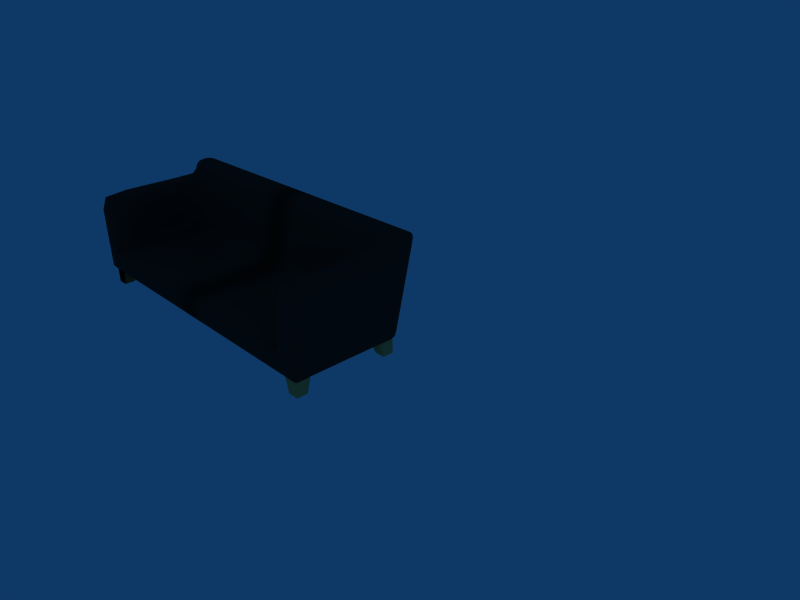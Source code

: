# Source: sofa.blend  (saved by Blender 2.45.0; exported with 4.5.12 LTS)
import bpy
from mathutils import Matrix  # noqa: F401  (used for matrix-valued properties, if any)

bpy.ops.wm.read_factory_settings(use_empty=True)
scene = bpy.context.scene
scene.name = 'Scene'

# ---- collections
col_collection_1 = bpy.data.collections.new('Collection 1'); scene.collection.children.link(col_collection_1)

# ---- materials (node trees are filled in below, after node groups)
mat_bareoak = bpy.data.materials.new('bareoak')
mat_bareoak.alpha_threshold = 0.0
mat_bareoak.diffuse_color = (0.9353, 0.6797, 0.3789, 1.0)
mat_bareoak.roughness = 0.5
mat_bareoak.specular_intensity = 0.01
mat_bareoak.line_color = (0.0, 0.0, 0.0, 1.0)
mat_leather = bpy.data.materials.new('Leather')
mat_leather.alpha_threshold = 0.0
mat_leather.diffuse_color = (0.1444, 0.1444, 0.1444, 1.0)
mat_leather.roughness = 0.5
mat_leather.specular_intensity = 0.8592
mat_leather.line_color = (0.0, 0.0, 0.0, 1.0)
mat_material = bpy.data.materials.new('Material')
mat_material.alpha_threshold = 0.0
mat_material.roughness = 0.5
mat_material.line_color = (0.0, 0.0, 0.0, 1.0)

# ---- material node trees

# ---- world
world_world = bpy.data.worlds.new('World'); scene.world = world_world
world_world.color = (0.05656, 0.2208, 0.4)
world_world.use_sun_shadow = False
world_world.sun_shadow_jitter_overblur = 0.0
world_world.cycles.sampling_method = 'MANUAL'
world_world.cycles.sample_map_resolution = 256

# ---- cameras
cam_camera = bpy.data.cameras.new('Camera')
cam_camera.passepartout_alpha = 0.2
cam_camera.clip_end = 100.0
cam_camera.lens = 35.0
cam_camera.ortho_scale = 7.314
cam_camera.show_passepartout = False
cam_camera.show_safe_areas = True
cam_camera.dof.focus_distance = 0.0
cam_camera.dof.aperture_fstop = 128.0

# ---- lights
light_spot = bpy.data.lights.new('Spot', 'POINT')
light_spot.transmission_factor = 0.0
light_spot.cutoff_distance = 30.0
light_spot.energy = 100.0
light_spot.shadow_buffer_clip_start = 1.001
light_spot.shadow_soft_size = 1.0
light_spot.shadow_maximum_resolution = 0.006
light_spot.use_absolute_resolution = True
light_spot.cycles.use_multiple_importance_sampling = False

# ---- meshes
me_cube_011 = bpy.data.meshes.new('Cube.011')
me_cube_011.from_pydata([(0.5, 0.5, -1.0), (0.5, -1.0, -1.0), (-1.0, -1.0, -1.0), (-1.0, 0.5, -1.0), (1.0, 1.0, 1.0), (1.0, -1.0, 1.0), (-1.0, -1.0, 1.0), (-1.0, 1.0, 1.0)], [], [(0, 1, 2, 3), (4, 7, 6, 5), (0, 4, 5, 1), (1, 5, 6, 2), (2, 6, 7, 3), (4, 0, 3, 7)])
me_cube_011.materials.append(mat_bareoak)
me_cube_011.use_remesh_preserve_volume = False
me_cube_011.use_remesh_preserve_attributes = False
me_cube_011.use_mirror_vertex_groups = False
me_cube_011.update()
me_cube_010 = bpy.data.meshes.new('Cube.010')
me_cube_010.from_pydata([(0.5, 0.5, -1.0), (0.5, -1.0, -1.0), (-1.0, -1.0, -1.0), (-1.0, 0.5, -1.0), (1.0, 1.0, 1.0), (1.0, -1.0, 1.0), (-1.0, -1.0, 1.0), (-1.0, 1.0, 1.0)], [], [(0, 1, 2, 3), (4, 7, 6, 5), (0, 4, 5, 1), (1, 5, 6, 2), (2, 6, 7, 3), (4, 0, 3, 7)])
me_cube_010.materials.append(mat_bareoak)
me_cube_010.use_remesh_preserve_volume = False
me_cube_010.use_remesh_preserve_attributes = False
me_cube_010.use_mirror_vertex_groups = False
me_cube_010.update()
me_cube_009 = bpy.data.meshes.new('Cube.009')
me_cube_009.from_pydata([(0.5, 0.5, -1.0), (0.5, -1.0, -1.0), (-1.0, -1.0, -1.0), (-1.0, 0.5, -1.0), (1.0, 1.0, 1.0), (1.0, -1.0, 1.0), (-1.0, -1.0, 1.0), (-1.0, 1.0, 1.0)], [], [(0, 1, 2, 3), (4, 7, 6, 5), (0, 4, 5, 1), (1, 5, 6, 2), (2, 6, 7, 3), (4, 0, 3, 7)])
me_cube_009.materials.append(mat_bareoak)
me_cube_009.use_remesh_preserve_volume = False
me_cube_009.use_remesh_preserve_attributes = False
me_cube_009.use_mirror_vertex_groups = False
me_cube_009.update()
me_cube_008 = bpy.data.meshes.new('Cube.008')
me_cube_008.from_pydata([(0.5, 0.5, -1.0), (0.5, -1.0, -1.0), (-1.0, -1.0, -1.0), (-1.0, 0.5, -1.0), (1.0, 1.0, 1.0), (1.0, -1.0, 1.0), (-1.0, -1.0, 1.0), (-1.0, 1.0, 1.0)], [], [(0, 1, 2, 3), (4, 7, 6, 5), (0, 4, 5, 1), (1, 5, 6, 2), (2, 6, 7, 3), (4, 0, 3, 7)])
me_cube_008.materials.append(mat_bareoak)
me_cube_008.use_remesh_preserve_volume = False
me_cube_008.use_remesh_preserve_attributes = False
me_cube_008.use_mirror_vertex_groups = False
me_cube_008.update()
me_cube_007 = bpy.data.meshes.new('Cube.007')
me_cube_007.from_pydata([(0.5, 0.5, -1.0), (0.5, -1.0, -1.0), (-1.0, -1.0, -1.0), (-1.0, 0.5, -1.0), (1.0, 1.0, 1.0), (1.0, -1.0, 1.0), (-1.0, -1.0, 1.0), (-1.0, 1.0, 1.0)], [], [(0, 1, 2, 3), (4, 7, 6, 5), (0, 4, 5, 1), (1, 5, 6, 2), (2, 6, 7, 3), (4, 0, 3, 7)])
me_cube_007.materials.append(mat_bareoak)
me_cube_007.use_remesh_preserve_volume = False
me_cube_007.use_remesh_preserve_attributes = False
me_cube_007.use_mirror_vertex_groups = False
me_cube_007.update()
me_cube_006 = bpy.data.meshes.new('Cube.006')
me_cube_006.from_pydata([(0.5, 0.5, -1.0), (0.5, -1.0, -1.0), (-1.0, -1.0, -1.0), (-1.0, 0.5, -1.0), (1.0, 1.0, 1.0), (1.0, -1.0, 1.0), (-1.0, -1.0, 1.0), (-1.0, 1.0, 1.0)], [], [(0, 1, 2, 3), (4, 7, 6, 5), (0, 4, 5, 1), (1, 5, 6, 2), (2, 6, 7, 3), (4, 0, 3, 7)])
me_cube_006.materials.append(mat_bareoak)
me_cube_006.use_remesh_preserve_volume = False
me_cube_006.use_remesh_preserve_attributes = False
me_cube_006.use_mirror_vertex_groups = False
me_cube_006.update()
me_cube_004 = bpy.data.meshes.new('Cube.004')
me_cube_004.from_pydata([(0.5, 0.5, -1.0), (0.5, -1.0, -1.0), (-1.0, -1.0, -1.0), (-1.0, 0.5, -1.0), (1.0, 1.0, 1.0), (1.0, -1.0, 1.0), (-1.0, -1.0, 1.0), (-1.0, 1.0, 1.0)], [], [(0, 1, 2, 3), (4, 7, 6, 5), (0, 4, 5, 1), (1, 5, 6, 2), (2, 6, 7, 3), (4, 0, 3, 7)])
me_cube_004.materials.append(mat_bareoak)
me_cube_004.use_remesh_preserve_volume = False
me_cube_004.use_remesh_preserve_attributes = False
me_cube_004.use_mirror_vertex_groups = False
me_cube_004.update()
me_cube_005 = bpy.data.meshes.new('Cube.005')
me_cube_005.from_pydata([(3.031, 6.923, -25.5), (1.0, -1.0, -25.5), (-1.0, -1.0, -25.5), (1.031, 6.923, -25.5), (1.0, -1.0, -23.92), (3.031, 6.923, -23.92), (-1.0, -1.0, -23.92), (1.031, 6.923, -23.92), (2.746, 5.814, -25.5), (0.7464, 5.814, -25.5), (2.746, 5.814, -23.92), (0.7464, 5.814, -23.92), (1.515, 1.01, -25.5), (-0.4848, 1.01, -25.5), (1.515, 1.01, -23.92), (-0.4848, 1.01, -23.92), (-8.298, 1.002, -23.92), (-8.3, 5.8, -23.9), (-8.3, 5.8, -25.5), (-8.298, 1.002, -25.5), (-8.3, -1.0, -25.5), (-8.3, -1.0, -23.92), (3.031, 6.923, -12.25), (1.0, -1.0, -12.25), (-1.0, -1.0, -12.25), (1.031, 6.923, -12.25), (3.031, 6.923, 1.0), (1.0, -1.0, 1.0), (-1.0, -1.0, 1.0), (1.031, 6.923, 1.0), (1.0, -1.0, -0.5829), (3.031, 6.923, -0.5829), (-1.0, -1.0, -0.5829), (1.031, 6.923, -0.5829), (2.746, 5.814, -12.25), (0.7464, 5.814, -12.25), (2.746, 5.814, 1.0), (0.7464, 5.814, 1.0), (2.746, 5.814, -0.5829), (0.7464, 5.814, -0.5829), (1.515, 1.01, -12.25), (-0.4848, 1.01, -12.25), (1.515, 1.01, 1.0), (-0.4848, 1.01, 1.0), (1.515, 1.01, -0.5829), (-0.4848, 1.01, -0.5829), (-8.298, 1.002, -12.25), (-8.298, 1.002, -0.5829), (-8.3, 5.8, -0.6), (-8.3, 5.8, 1.0), (-8.298, 1.002, 1.0), (-8.3, -1.0, 1.0), (-8.3, -1.0, -12.25), (-8.3, -1.0, -0.58)], [], [(23, 4, 6, 24), (4, 1, 2, 6), (5, 22, 25, 7), (0, 5, 7, 3), (8, 0, 3, 9), (34, 22, 5, 10), (0, 8, 10, 5), (11, 7, 25, 35), (9, 3, 7, 11), (9, 13, 12, 8), (13, 2, 1, 12), (10, 14, 40, 34), (14, 4, 23, 40), (8, 12, 14, 10), (12, 1, 4, 14), (15, 11, 35, 41), (15, 41, 46, 16), (11, 15, 16, 17), (13, 9, 18, 19), (2, 13, 19, 20), (9, 11, 17, 18), (6, 2, 20, 21), (24, 6, 21, 52), (19, 18, 17, 16), (20, 19, 16, 21), (21, 16, 46, 52), (23, 30, 32, 24), (30, 27, 28, 32), (31, 22, 25, 33), (33, 29, 26, 31), (22, 34, 35, 25), (29, 37, 36, 26), (34, 22, 31, 38), (26, 36, 38, 31), (39, 33, 25, 35), (37, 29, 33, 39), (24, 41, 40, 23), (41, 35, 34, 40), (37, 43, 42, 36), (43, 28, 27, 42), (38, 44, 40, 34), (44, 30, 23, 40), (36, 42, 44, 38), (42, 27, 30, 44), (45, 39, 35, 41), (45, 41, 46, 47), (39, 45, 47, 48), (43, 37, 49, 50), (28, 43, 50, 51), (41, 24, 52, 46), (37, 39, 48, 49), (32, 28, 51, 53), (24, 32, 53, 52), (50, 49, 48, 47), (51, 50, 47, 53), (53, 47, 46, 52)])
me_cube_005.polygons.foreach_set('use_smooth', [True] * 56)
_k = {(1, 2): 0.67843, (0, 3): 0.67843, (1, 4): 0.81961, (0, 5): 0.07843, (2, 6): 0.67843, (3, 7): 0.08627, (4, 6): 0.67843, (5, 7): 0.67843, (0, 8): 0.67843, (3, 9): 0.67843, (5, 10): 0.67843, (7, 11): 0.67843, (8, 9): 0.67843, (8, 10): 0.67843, (9, 11): 0.46667, (1, 12): 0.67843, (8, 12): 0.67843, (2, 13): 0.67843, (9, 13): 0.67843, (10, 14): 0.67843, (4, 14): 0.67843, (11, 15): 0.98039, (12, 13): 0.67843, (12, 14): 0.67843, (15, 16): 1.0, (16, 17): 0.67843, (11, 17): 0.67843, (9, 18): 0.67843, (18, 19): 0.67843, (13, 19): 0.67843, (19, 20): 0.67843, (2, 20): 0.67843, (17, 18): 0.67843, (20, 21): 0.81961, (6, 21): 0.67843, (16, 19): 0.67843, (16, 21): 0.67843, (23, 24): 0.67843, (22, 25): 0.67843, (27, 28): 0.67843, (26, 29): 0.67843, (23, 30): 0.81961, (27, 30): 0.81961, (22, 31): 0.07843, (26, 31): 0.07843, (24, 32): 0.67843, (28, 32): 0.67843, (25, 33): 0.08627, (29, 33): 0.08627, (30, 32): 0.67843, (31, 33): 0.67843, (22, 34): 0.67843, (25, 35): 0.67843, (26, 36): 0.67843, (29, 37): 0.67843, (31, 38): 0.67843, (33, 39): 0.67843, (34, 35): 0.67843, (36, 37): 0.67843, (34, 38): 0.67843, (36, 38): 0.67843, (35, 39): 0.46667, (37, 39): 0.46667, (23, 40): 0.67843, (34, 40): 0.67843, (24, 41): 0.67843, (35, 41): 0.67843, (27, 42): 0.67843, (36, 42): 0.67843, (28, 43): 0.67843, (37, 43): 0.67843, (38, 44): 0.67843, (30, 44): 0.67843, (39, 45): 0.98039, (40, 41): 0.67843, (42, 43): 0.67843, (40, 44): 0.67843, (42, 44): 0.67843, (41, 45): 0.67843, (41, 46): 0.67843, (46, 47): 0.67843, (45, 47): 1.0, (47, 48): 0.67843, (39, 48): 0.67843, (37, 49): 0.67843, (49, 50): 0.67843, (43, 50): 0.67843, (50, 51): 0.67843, (28, 51): 0.67843, (24, 52): 0.67843, (46, 52): 0.67843, (48, 49): 0.67843, (51, 53): 0.81961, (32, 53): 0.67843, (52, 53): 0.81961, (47, 50): 0.67843, (47, 53): 0.67843, (21, 52): 0.81961, (6, 24): 0.67843, (4, 23): 0.81961, (16, 46): 0.67843, (15, 41): 0.67843, (14, 40): 0.67843, (11, 35): 0.46667, (10, 34): 0.67843, (7, 25): 0.08627, (5, 22): 0.07843}
me_cube_005.attributes.new('crease_edge', 'FLOAT', 'EDGE').data.foreach_set('value', [_k.get((min(e.vertices), max(e.vertices)), 0.0) for e in me_cube_005.edges])
me_cube_005.materials.append(mat_leather)
me_cube_005.use_remesh_preserve_volume = False
me_cube_005.use_remesh_preserve_attributes = False
me_cube_005.use_mirror_vertex_groups = False
me_cube_005.update()
me_cube_002 = bpy.data.meshes.new('Cube.002')
me_cube_002.from_pydata([(-0.3175, 1.574, 9.034), (-0.3175, -1.574, 9.034), (18.01, -1.574, 9.034), (18.01, 1.574, 9.034), (-0.3175, 1.574, -7.349), (-0.3174, -1.574, -7.349), (18.01, -1.574, -7.349), (18.01, 1.574, -7.349), (18.01, -1.574, -7.349), (18.01, 1.574, 9.034), (18.01, -1.574, 9.034), (20.02, -1.574, 9.034), (20.02, 1.574, 9.034), (20.02, -1.574, -7.349), (20.02, 1.574, -7.349), (20.02, 8.637, -7.349), (20.02, 8.637, 9.034), (18.01, 8.637, 9.034), (18.01, 8.637, -7.349), (18.01, 8.637, -7.349), (18.01, 8.637, 9.034), (18.01, 8.637, -9.453), (18.01, 8.637, -9.453), (18.01, 1.574, -9.453), (20.02, 8.637, -9.453), (20.02, 1.574, -9.453), (20.02, -1.574, -9.453), (18.01, -1.574, -9.453), (18.01, -1.574, -9.453), (-0.3175, 1.574, -9.453), (-0.3174, -1.574, -9.453), (-0.3175, 1.574, -9.453), (18.01, 1.574, -9.453), (18.01, -1.574, -9.453), (-0.3174, -1.574, -9.453), (18.01, -1.574, -9.453), (18.01, 1.574, -9.453), (20.02, 1.574, -9.453), (20.02, -1.574, -9.453), (18.01, 1.574, -9.453), (-0.3175, 1.574, -7.349), (-0.3175, 1.574, -9.453), (18.01, 1.574, -9.453), (18.01, 1.574, -7.349), (18.01, 8.637, -7.349), (-0.3175, 8.637, -7.349), (18.01, 8.637, -9.453), (-0.3175, 8.637, -9.453), (-0.3175, 10.25, -7.349), (-0.3175, 10.25, -9.453), (18.01, 10.25, -9.453), (18.01, 10.25, -7.349), (18.01, 10.25, -9.453), (20.02, 10.25, -9.453), (20.02, 10.25, -7.349), (18.01, 10.25, -7.349)], [], [(0, 1, 2, 3), (0, 4, 5, 1), (1, 5, 6, 2), (4, 0, 3, 7), (2, 6, 8, 10), (3, 2, 10, 9), (9, 10, 11, 12), (10, 8, 13, 11), (11, 13, 14, 12), (12, 14, 15, 16), (9, 12, 16, 17), (3, 9, 17, 20), (7, 3, 20, 19), (19, 20, 17, 18), (18, 17, 16, 15), (19, 18, 21, 22), (7, 19, 22, 23), (15, 14, 25, 24), (13, 8, 27, 26), (14, 13, 26, 25), (8, 6, 28, 27), (6, 5, 30, 28), (5, 4, 29, 30), (31, 32, 33, 34), (35, 36, 37, 38), (30, 29, 31, 34), (28, 30, 34, 33), (23, 28, 33, 32), (29, 23, 32, 31), (27, 39, 36, 35), (39, 25, 37, 36), (25, 26, 38, 37), (26, 27, 35, 38), (39, 23, 22, 21), (25, 39, 21, 24), (28, 23, 39, 27), (29, 4, 40, 41), (23, 29, 41, 42), (7, 23, 42, 43), (4, 7, 43, 40), (40, 43, 44, 45), (43, 42, 46, 44), (42, 41, 47, 46), (41, 40, 45, 47), (47, 45, 48, 49), (46, 47, 49, 50), (44, 46, 50, 51), (45, 44, 51, 48), (24, 21, 52, 53), (15, 24, 53, 54), (21, 18, 55, 52), (18, 15, 54, 55), (48, 51, 50, 49), (55, 54, 53, 52)])
me_cube_002.use_remesh_preserve_volume = False
me_cube_002.use_remesh_preserve_attributes = False
me_cube_002.use_mirror_vertex_groups = False
me_cube_002.update()
me_cube_001 = bpy.data.meshes.new('Cube.001')
me_cube_001.from_pydata([(0.5, 0.5, -1.0), (0.5, -1.0, -1.0), (-1.0, -1.0, -1.0), (-1.0, 0.5, -1.0), (1.0, 1.0, 1.0), (1.0, -1.0, 1.0), (-1.0, -1.0, 1.0), (-1.0, 1.0, 1.0)], [], [(0, 1, 2, 3), (4, 7, 6, 5), (0, 4, 5, 1), (1, 5, 6, 2), (2, 6, 7, 3), (4, 0, 3, 7)])
me_cube_001.materials.append(mat_bareoak)
me_cube_001.use_remesh_preserve_volume = False
me_cube_001.use_remesh_preserve_attributes = False
me_cube_001.use_mirror_vertex_groups = False
me_cube_001.update()
me_cube = bpy.data.meshes.new('Cube')
me_cube.from_pydata([(0.5, 0.5, -1.0), (0.5, -1.0, -1.0), (-1.0, -1.0, -1.0), (-1.0, 0.5, -1.0), (1.0, 1.0, 1.0), (1.0, -1.0, 1.0), (-1.0, -1.0, 1.0), (-1.0, 1.0, 1.0)], [], [(0, 1, 2, 3), (4, 7, 6, 5), (0, 4, 5, 1), (1, 5, 6, 2), (2, 6, 7, 3), (4, 0, 3, 7)])
me_cube.materials.append(mat_material)
me_cube.use_remesh_preserve_volume = False
me_cube.use_remesh_preserve_attributes = False
me_cube.use_mirror_vertex_groups = False
me_cube.update()
me_cube_003 = bpy.data.meshes.new('Cube.003')
me_cube_003.from_pydata([], [], [])
me_cube_003.materials.append(None)
me_cube_003.use_remesh_preserve_volume = False
me_cube_003.use_remesh_preserve_attributes = False
me_cube_003.use_mirror_vertex_groups = False
me_cube_003.update()

# ---- objects
ob_cube_010 = bpy.data.objects.new('Cube.010', me_cube_011)
ob_cube_009 = bpy.data.objects.new('Cube.009', me_cube_010)
ob_cube_008 = bpy.data.objects.new('Cube.008', me_cube_009)
ob_cube_007 = bpy.data.objects.new('Cube.007', me_cube_008)
ob_cube_006 = bpy.data.objects.new('Cube.006', me_cube_007)
ob_cube_005 = bpy.data.objects.new('Cube.005', me_cube_006)
ob_cube_004 = bpy.data.objects.new('Cube.004', me_cube_004)
ob_cube_003 = bpy.data.objects.new('Cube.003', me_cube_005)
ob_cube_002 = bpy.data.objects.new('Cube.002', me_cube_002)
ob_cube_001 = bpy.data.objects.new('Cube.001', me_cube_001)
ob_cube = bpy.data.objects.new('Cube', me_cube)
ob_lamp = bpy.data.objects.new('Lamp', light_spot)
ob_camera = bpy.data.objects.new('Camera', cam_camera)
ob_mat_bareoak = bpy.data.objects.new('mat_bareoak', me_cube_003)

# ---- transforms, parenting, visibility, modifiers, constraints
ob_cube_010.location = (0.04897, -1.466, -0.3209)
ob_cube_010.rotation_euler = (0.0, 0.0, 1.571)
ob_cube_010.scale = (0.1188, 0.1188, 0.1188)
ob_cube_010.lock_rotations_4d = False
ob_cube_010.empty_display_type = 'ARROWS'
ob_cube_010.color = (0.0, 0.0, 0.0, 1.0)
ob_cube_010.lineart.crease_threshold = 0.0
ob_cube_009.location = (0.04897, 0.03358, -0.3209)
ob_cube_009.rotation_euler = (0.0, 0.0, 3.142)
ob_cube_009.scale = (0.1188, 0.1188, 0.1188)
ob_cube_009.lock_rotations_4d = False
ob_cube_009.empty_display_type = 'ARROWS'
ob_cube_009.color = (0.0, 0.0, 0.0, 1.0)
ob_cube_009.lineart.crease_threshold = 0.0
ob_cube_008.location = (-4.926, 0.03358, -0.3209)
ob_cube_008.rotation_euler = (0.0, 0.0, 4.712)
ob_cube_008.scale = (0.1188, 0.1188, 0.1188)
ob_cube_008.lock_rotations_4d = False
ob_cube_008.empty_display_type = 'ARROWS'
ob_cube_008.color = (0.0, 0.0, 0.0, 1.0)
ob_cube_008.lineart.crease_threshold = 0.0
ob_cube_007.location = (-4.926, -1.466, -0.3209)
ob_cube_007.scale = (0.1188, 0.1188, 0.1188)
ob_cube_007.lock_rotations_4d = False
ob_cube_007.empty_display_type = 'ARROWS'
ob_cube_007.color = (0.0, 0.0, 0.0, 1.0)
ob_cube_007.lineart.crease_threshold = 0.0
ob_cube_006.location = (-4.926, -1.466, -0.3209)
ob_cube_006.scale = (0.1188, 0.1188, 0.1188)
ob_cube_006.lock_rotations_4d = False
ob_cube_006.empty_display_type = 'ARROWS'
ob_cube_006.color = (0.0, 0.0, 0.0, 1.0)
ob_cube_006.lineart.crease_threshold = 0.0
ob_cube_005.location = (-4.926, 0.03358, -0.3209)
ob_cube_005.rotation_euler = (0.0, 0.0, 4.712)
ob_cube_005.scale = (0.1188, 0.1188, 0.1188)
ob_cube_005.lock_rotations_4d = False
ob_cube_005.empty_display_type = 'ARROWS'
ob_cube_005.color = (0.0, 0.0, 0.0, 1.0)
ob_cube_005.lineart.crease_threshold = 0.0
ob_cube_004.location = (-4.926, 0.03358, -0.3209)
ob_cube_004.rotation_euler = (0.0, 0.0, 4.712)
ob_cube_004.scale = (0.1188, 0.1188, 0.1188)
ob_cube_004.lock_rotations_4d = False
ob_cube_004.empty_display_type = 'ARROWS'
ob_cube_004.color = (0.0, 0.0, 0.0, 1.0)
ob_cube_004.lineart.crease_threshold = 0.0
ob_cube_003.location = (0.0, 0.0, 0.0)
ob_cube_003.rotation_euler = (1.571, -0.0, 1.571)
ob_cube_003.scale = (0.2, 0.2, 0.2)
ob_cube_003.lock_rotations_4d = False
ob_cube_003.empty_display_type = 'ARROWS'
ob_cube_003.color = (0.0, 0.0, 0.0, 1.0)
ob_cube_003.lineart.crease_threshold = 0.0
_m = ob_cube_003.modifiers.new('Subsurf', 'SUBSURF')
_m.uv_smooth = 'PRESERVE_CORNERS'
_m.quality = 2
_m.levels = 4
_m.show_only_control_edges = False
ob_cube_002.location = (-53.53, -16.56, 4.514)
ob_cube_002.rotation_euler = (1.571, -0.0, -0.0)
ob_cube_002.scale = (0.314, 0.314, 0.314)
ob_cube_002.lock_rotations_4d = False
ob_cube_002.empty_display_type = 'ARROWS'
ob_cube_002.color = (0.0, 0.0, 0.0, 1.0)
ob_cube_002.lineart.crease_threshold = 0.0
ob_cube_001.location = (-4.926, -1.466, -0.3209)
ob_cube_001.scale = (0.1188, 0.1188, 0.1188)
ob_cube_001.lock_rotations_4d = False
ob_cube_001.empty_display_type = 'ARROWS'
ob_cube_001.color = (0.0, 0.0, 0.0, 1.0)
ob_cube_001.lineart.crease_threshold = 0.0
ob_cube.location = (-53.41, -16.56, 0.0)
ob_cube.lock_rotations_4d = False
ob_cube.empty_display_type = 'ARROWS'
ob_cube.color = (0.0, 0.0, 0.0, 1.0)
ob_cube.lineart.crease_threshold = 0.0
ob_lamp.location = (4.076, -15.55, 5.904)
ob_lamp.rotation_euler = (0.6503, 0.05522, 1.866)
ob_lamp.lock_rotations_4d = False
ob_lamp.empty_display_type = 'ARROWS'
ob_lamp.color = (0.0, 0.0, 0.0, 0.0)
ob_lamp.lineart.crease_threshold = 0.0
ob_camera.location = (7.481, -6.508, 5.344)
ob_camera.rotation_euler = (1.109, 0.01082, 0.8149)
ob_camera.lock_rotations_4d = False
ob_camera.empty_display_type = 'ARROWS'
ob_camera.color = (0.0, 0.0, 0.0, 0.0)
ob_camera.display_type = 'WIRE'
ob_camera.lineart.crease_threshold = 0.0
ob_mat_bareoak.location = (0.9795, 3.123, 3.994)
ob_mat_bareoak.rotation_euler = (1.637, -0.1235, -0.05674)
ob_mat_bareoak.scale = (0.1175, 0.1175, 2.377)
ob_mat_bareoak.lock_rotations_4d = False
ob_mat_bareoak.empty_display_type = 'ARROWS'
ob_mat_bareoak.color = (0.0, 0.0, 0.0, 1.0)
ob_mat_bareoak.show_name = True
ob_mat_bareoak.show_axis = True
ob_mat_bareoak.lineart.crease_threshold = 0.0
ob_mat_bareoak.material_slots[0].link = 'OBJECT'; ob_mat_bareoak.material_slots[0].material = mat_bareoak

# ---- collection membership
col_collection_1.objects.link(ob_cube_010)
col_collection_1.objects.link(ob_cube_009)
col_collection_1.objects.link(ob_cube_008)
col_collection_1.objects.link(ob_cube_007)
col_collection_1.objects.link(ob_cube_006)
col_collection_1.objects.link(ob_cube_005)
col_collection_1.objects.link(ob_cube_004)
col_collection_1.objects.link(ob_cube_003)
col_collection_1.objects.link(ob_cube_002)
col_collection_1.objects.link(ob_cube_001)
col_collection_1.objects.link(ob_cube)
col_collection_1.objects.link(ob_lamp)
col_collection_1.objects.link(ob_camera)
col_collection_1.objects.link(ob_mat_bareoak)

# ---- scene / render settings (as saved in the file)
scene.camera = ob_camera
scene.frame_start = 1; scene.frame_end = 250; scene.frame_set(1)
scene.render.engine = 'BLENDER_EEVEE_NEXT'
scene.render.image_settings.file_format = 'JPEG'
scene.render.image_settings.color_mode = 'RGB'
scene.render.image_settings.compression = 90
scene.render.resolution_x = 800
scene.render.resolution_y = 600
scene.render.pixel_aspect_x = 100.0
scene.render.pixel_aspect_y = 100.0
scene.render.fps = 25
scene.render.dither_intensity = 0.0
scene.render.use_compositing = False
scene.render.use_sequencer = False
scene.render.bake_margin = 2
scene.render.bake_bias = 0.0
scene.render.use_stamp_time = False
scene.render.use_stamp_date = False
scene.render.use_stamp_frame = False
scene.render.use_stamp_camera = False
scene.render.use_stamp_scene = False
scene.render.use_stamp_filename = False
scene.render.use_stamp_render_time = False
scene.render.stamp_font_size = 0
scene.cycles.use_denoising = False
scene.cycles.samples = 10
scene.cycles.sampling_pattern = 'TABULATED_SOBOL'
scene.cycles.light_sampling_threshold = 0.0
scene.cycles.use_adaptive_sampling = False
scene.cycles.use_light_tree = False
scene.cycles.blur_glossy = 0.0
scene.cycles.volume_bounces = 1
scene.cycles.pixel_filter_type = 'GAUSSIAN'
scene.cycles.sample_clamp_indirect = 0.0
scene.view_settings.view_transform = 'Raw'
bpy.context.view_layer.update()
